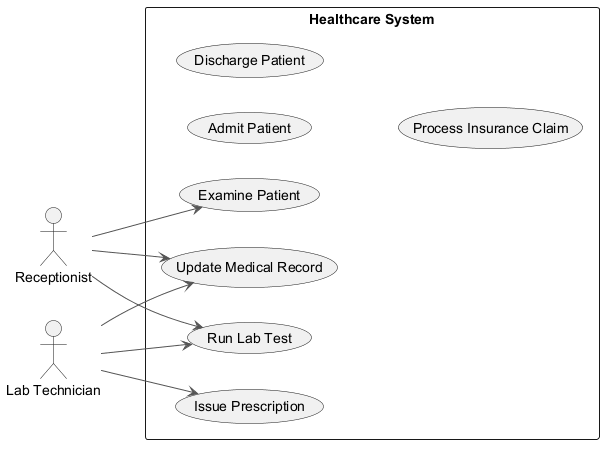

The diagram above was rendered by PlantUML. Its source (embedded in the PNG):
@startuml
skinparam backgroundColor #FFFFFF
skinparam classBackgroundColor #F3E5F5
skinparam classBorderColor #6A1B9A
skinparam ArrowColor #555555
left to right direction
actor "Receptionist" as Receptionist
actor "Lab Technician" as LabTechnician
rectangle "Healthcare System" {
  usecase "Examine Patient" as UC_ExaminePatient
  usecase "Update Medical Record" as UC_UpdateMedicalRecord
  usecase "Admit Patient" as UC_AdmitPatient
  usecase "Discharge Patient" as UC_DischargePatient
  usecase "Issue Prescription" as UC_IssuePrescription
  usecase "Run Lab Test" as UC_RunLabTest
  usecase "Process Insurance Claim" as UC_ProcessInsuranceClaim
}
Receptionist --> UC_RunLabTest
Receptionist --> UC_ExaminePatient
Receptionist --> UC_UpdateMedicalRecord
LabTechnician --> UC_RunLabTest
LabTechnician --> UC_UpdateMedicalRecord
LabTechnician --> UC_IssuePrescription
@enduml